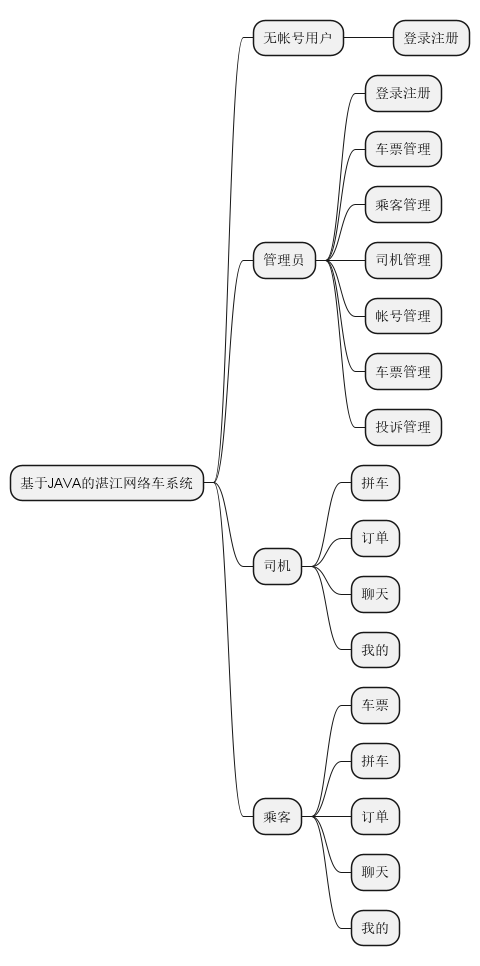

The diagram above was rendered by PlantUML. Its source (embedded in the PNG):
@startmindmap
'https://plantuml.com/mindmap-diagram
 * 基于JAVA的湛江网络车系统
 ** 无帐号用户
 *** 登录注册

 ** 管理员
 *** 登录注册
 *** 车票管理
 *** 乘客管理
 *** 司机管理
 *** 帐号管理
 *** 车票管理
 *** 投诉管理
 ** 司机
 *** 拼车
 *** 订单
 *** 聊天
 *** 我的
 ** 乘客
 *** 车票
 *** 拼车
  *** 订单
  *** 聊天
  *** 我的

@endmindmap